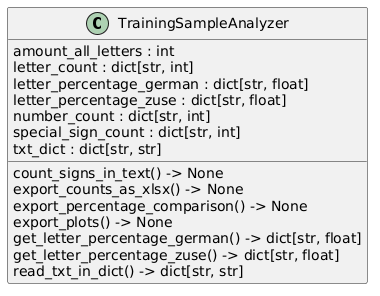

The diagram above was rendered by PlantUML. Its source (embedded in the PNG):
@startuml
set namespaceSeparator none
class "TrainingSampleAnalyzer" as zuse_sample_analysis_script.TrainingSampleAnalyzer {
  amount_all_letters : int
  letter_count : dict[str, int]
  letter_percentage_german : dict[str, float]
  letter_percentage_zuse : dict[str, float]
  number_count : dict[str, int]
  special_sign_count : dict[str, int]
  txt_dict : dict[str, str]
  count_signs_in_text() -> None
  export_counts_as_xlsx() -> None
  export_percentage_comparison() -> None
  export_plots() -> None
  get_letter_percentage_german() -> dict[str, float]
  get_letter_percentage_zuse() -> dict[str, float]
  read_txt_in_dict() -> dict[str, str]
}
@enduml